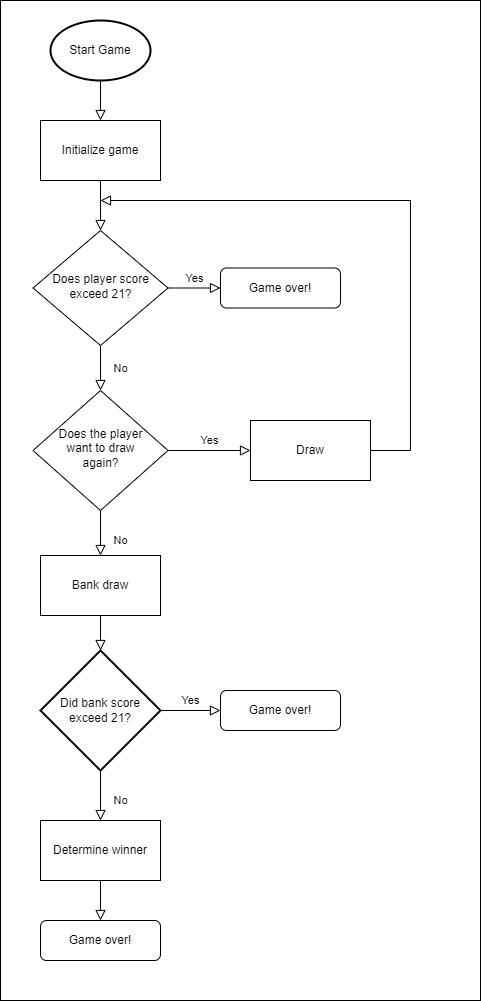

The diagram above was exported from draw.io. Its source (the exported page's mxGraphModel, read from the mxfile embedded in the PNG):
<mxGraphModel dx="1434" dy="764" grid="1" gridSize="10" guides="1" tooltips="1" connect="1" arrows="1" fold="1" page="1" pageScale="1" pageWidth="827" pageHeight="1169" math="0" shadow="0">
  <root>
    <mxCell id="WIyWlLk6GJQsqaUBKTNV-0" />
    <mxCell id="WIyWlLk6GJQsqaUBKTNV-1" parent="WIyWlLk6GJQsqaUBKTNV-0" />
    <mxCell id="dSL20RJTPdS7iAPs5OBT-25" value="" style="rounded=0;whiteSpace=wrap;html=1;" vertex="1" parent="WIyWlLk6GJQsqaUBKTNV-1">
      <mxGeometry x="120" width="480" height="1000" as="geometry" />
    </mxCell>
    <mxCell id="WIyWlLk6GJQsqaUBKTNV-2" value="" style="rounded=0;html=1;jettySize=auto;orthogonalLoop=1;fontSize=11;endArrow=block;endFill=0;endSize=8;strokeWidth=1;shadow=0;labelBackgroundColor=none;edgeStyle=orthogonalEdgeStyle;" parent="WIyWlLk6GJQsqaUBKTNV-1" source="dSL20RJTPdS7iAPs5OBT-0" target="WIyWlLk6GJQsqaUBKTNV-6" edge="1">
      <mxGeometry relative="1" as="geometry" />
    </mxCell>
    <mxCell id="WIyWlLk6GJQsqaUBKTNV-4" value="No" style="rounded=0;html=1;jettySize=auto;orthogonalLoop=1;fontSize=11;endArrow=block;endFill=0;endSize=8;strokeWidth=1;shadow=0;labelBackgroundColor=none;edgeStyle=orthogonalEdgeStyle;" parent="WIyWlLk6GJQsqaUBKTNV-1" source="WIyWlLk6GJQsqaUBKTNV-6" target="WIyWlLk6GJQsqaUBKTNV-10" edge="1">
      <mxGeometry y="20" relative="1" as="geometry">
        <mxPoint as="offset" />
      </mxGeometry>
    </mxCell>
    <mxCell id="WIyWlLk6GJQsqaUBKTNV-5" value="Yes" style="edgeStyle=orthogonalEdgeStyle;rounded=0;html=1;jettySize=auto;orthogonalLoop=1;fontSize=11;endArrow=block;endFill=0;endSize=8;strokeWidth=1;shadow=0;labelBackgroundColor=none;" parent="WIyWlLk6GJQsqaUBKTNV-1" source="WIyWlLk6GJQsqaUBKTNV-6" target="WIyWlLk6GJQsqaUBKTNV-7" edge="1">
      <mxGeometry y="10" relative="1" as="geometry">
        <mxPoint as="offset" />
      </mxGeometry>
    </mxCell>
    <mxCell id="WIyWlLk6GJQsqaUBKTNV-6" value="Does player score &lt;br&gt;exceed 21?" style="rhombus;whiteSpace=wrap;html=1;shadow=0;fontFamily=Helvetica;fontSize=12;align=center;strokeWidth=1;spacing=6;spacingTop=-4;" parent="WIyWlLk6GJQsqaUBKTNV-1" vertex="1">
      <mxGeometry x="152.5" y="230" width="135" height="115" as="geometry" />
    </mxCell>
    <mxCell id="WIyWlLk6GJQsqaUBKTNV-7" value="Game over!" style="rounded=1;whiteSpace=wrap;html=1;fontSize=12;glass=0;strokeWidth=1;shadow=0;" parent="WIyWlLk6GJQsqaUBKTNV-1" vertex="1">
      <mxGeometry x="340" y="267.5" width="120" height="40" as="geometry" />
    </mxCell>
    <mxCell id="WIyWlLk6GJQsqaUBKTNV-8" value="No" style="rounded=0;html=1;jettySize=auto;orthogonalLoop=1;fontSize=11;endArrow=block;endFill=0;endSize=8;strokeWidth=1;shadow=0;labelBackgroundColor=none;edgeStyle=orthogonalEdgeStyle;entryX=0.5;entryY=0;entryDx=0;entryDy=0;" parent="WIyWlLk6GJQsqaUBKTNV-1" source="WIyWlLk6GJQsqaUBKTNV-10" target="dSL20RJTPdS7iAPs5OBT-11" edge="1">
      <mxGeometry x="0.3333" y="20" relative="1" as="geometry">
        <mxPoint as="offset" />
        <mxPoint x="220" y="560" as="targetPoint" />
      </mxGeometry>
    </mxCell>
    <mxCell id="WIyWlLk6GJQsqaUBKTNV-9" value="Yes" style="edgeStyle=orthogonalEdgeStyle;rounded=0;html=1;jettySize=auto;orthogonalLoop=1;fontSize=11;endArrow=block;endFill=0;endSize=8;strokeWidth=1;shadow=0;labelBackgroundColor=none;entryX=0;entryY=0.5;entryDx=0;entryDy=0;" parent="WIyWlLk6GJQsqaUBKTNV-1" source="WIyWlLk6GJQsqaUBKTNV-10" target="dSL20RJTPdS7iAPs5OBT-2" edge="1">
      <mxGeometry y="10" relative="1" as="geometry">
        <mxPoint as="offset" />
        <mxPoint x="330" y="450" as="targetPoint" />
      </mxGeometry>
    </mxCell>
    <mxCell id="WIyWlLk6GJQsqaUBKTNV-10" value="Does the player &lt;br&gt;want to draw &lt;br&gt;again?" style="rhombus;whiteSpace=wrap;html=1;shadow=0;fontFamily=Helvetica;fontSize=12;align=center;strokeWidth=1;spacing=6;spacingTop=-4;" parent="WIyWlLk6GJQsqaUBKTNV-1" vertex="1">
      <mxGeometry x="152.5" y="390" width="135" height="120" as="geometry" />
    </mxCell>
    <mxCell id="dSL20RJTPdS7iAPs5OBT-1" value="" style="rounded=0;html=1;jettySize=auto;orthogonalLoop=1;fontSize=11;endArrow=block;endFill=0;endSize=8;strokeWidth=1;shadow=0;labelBackgroundColor=none;edgeStyle=orthogonalEdgeStyle;" edge="1" parent="WIyWlLk6GJQsqaUBKTNV-1" target="dSL20RJTPdS7iAPs5OBT-0">
      <mxGeometry relative="1" as="geometry">
        <mxPoint x="220" y="80" as="sourcePoint" />
        <mxPoint x="220" y="285" as="targetPoint" />
      </mxGeometry>
    </mxCell>
    <mxCell id="dSL20RJTPdS7iAPs5OBT-0" value="Initialize game" style="rounded=0;whiteSpace=wrap;html=1;" vertex="1" parent="WIyWlLk6GJQsqaUBKTNV-1">
      <mxGeometry x="160" y="120" width="120" height="60" as="geometry" />
    </mxCell>
    <mxCell id="dSL20RJTPdS7iAPs5OBT-10" style="edgeStyle=orthogonalEdgeStyle;rounded=0;orthogonalLoop=1;jettySize=auto;html=1;exitX=1;exitY=0.5;exitDx=0;exitDy=0;endArrow=block;endFill=0;endSize=8;" edge="1" parent="WIyWlLk6GJQsqaUBKTNV-1" source="dSL20RJTPdS7iAPs5OBT-2">
      <mxGeometry relative="1" as="geometry">
        <mxPoint x="220" y="200" as="targetPoint" />
        <Array as="points">
          <mxPoint x="530" y="450" />
          <mxPoint x="530" y="200" />
        </Array>
      </mxGeometry>
    </mxCell>
    <mxCell id="dSL20RJTPdS7iAPs5OBT-2" value="Draw" style="rounded=0;whiteSpace=wrap;html=1;" vertex="1" parent="WIyWlLk6GJQsqaUBKTNV-1">
      <mxGeometry x="370" y="420" width="120" height="60" as="geometry" />
    </mxCell>
    <mxCell id="dSL20RJTPdS7iAPs5OBT-14" style="edgeStyle=orthogonalEdgeStyle;rounded=0;orthogonalLoop=1;jettySize=auto;html=1;entryX=0.5;entryY=0;entryDx=0;entryDy=0;entryPerimeter=0;endSize=8;endArrow=block;endFill=0;" edge="1" parent="WIyWlLk6GJQsqaUBKTNV-1" source="dSL20RJTPdS7iAPs5OBT-11" target="dSL20RJTPdS7iAPs5OBT-13">
      <mxGeometry relative="1" as="geometry" />
    </mxCell>
    <mxCell id="dSL20RJTPdS7iAPs5OBT-11" value="Bank draw" style="rounded=0;whiteSpace=wrap;html=1;" vertex="1" parent="WIyWlLk6GJQsqaUBKTNV-1">
      <mxGeometry x="160" y="555" width="120" height="60" as="geometry" />
    </mxCell>
    <mxCell id="dSL20RJTPdS7iAPs5OBT-15" value="Yes" style="edgeStyle=orthogonalEdgeStyle;rounded=0;orthogonalLoop=1;jettySize=auto;html=1;exitX=1;exitY=0.5;exitDx=0;exitDy=0;exitPerimeter=0;endSize=8;endArrow=block;endFill=0;entryX=0;entryY=0.5;entryDx=0;entryDy=0;" edge="1" parent="WIyWlLk6GJQsqaUBKTNV-1" source="dSL20RJTPdS7iAPs5OBT-13" target="dSL20RJTPdS7iAPs5OBT-16">
      <mxGeometry y="10" relative="1" as="geometry">
        <mxPoint x="340" y="710" as="targetPoint" />
        <mxPoint as="offset" />
      </mxGeometry>
    </mxCell>
    <mxCell id="dSL20RJTPdS7iAPs5OBT-17" value="No" style="edgeStyle=orthogonalEdgeStyle;rounded=0;orthogonalLoop=1;jettySize=auto;html=1;endSize=8;endArrow=block;endFill=0;" edge="1" parent="WIyWlLk6GJQsqaUBKTNV-1" source="dSL20RJTPdS7iAPs5OBT-13">
      <mxGeometry x="0.2" y="20" relative="1" as="geometry">
        <mxPoint x="220" y="820" as="targetPoint" />
        <mxPoint as="offset" />
      </mxGeometry>
    </mxCell>
    <mxCell id="dSL20RJTPdS7iAPs5OBT-13" value="Did bank score exceed 21?" style="strokeWidth=2;html=1;shape=mxgraph.flowchart.decision;whiteSpace=wrap;" vertex="1" parent="WIyWlLk6GJQsqaUBKTNV-1">
      <mxGeometry x="160" y="650" width="120" height="120" as="geometry" />
    </mxCell>
    <mxCell id="dSL20RJTPdS7iAPs5OBT-16" value="Game over!" style="rounded=1;whiteSpace=wrap;html=1;fontSize=12;glass=0;strokeWidth=1;shadow=0;" vertex="1" parent="WIyWlLk6GJQsqaUBKTNV-1">
      <mxGeometry x="340" y="690" width="120" height="40" as="geometry" />
    </mxCell>
    <mxCell id="dSL20RJTPdS7iAPs5OBT-19" value="Start Game" style="strokeWidth=2;html=1;shape=mxgraph.flowchart.start_1;whiteSpace=wrap;" vertex="1" parent="WIyWlLk6GJQsqaUBKTNV-1">
      <mxGeometry x="170" y="20" width="100" height="60" as="geometry" />
    </mxCell>
    <mxCell id="dSL20RJTPdS7iAPs5OBT-22" style="edgeStyle=orthogonalEdgeStyle;rounded=0;orthogonalLoop=1;jettySize=auto;html=1;exitX=0.5;exitY=1;exitDx=0;exitDy=0;endSize=8;endArrow=block;endFill=0;entryX=0.5;entryY=0;entryDx=0;entryDy=0;" edge="1" parent="WIyWlLk6GJQsqaUBKTNV-1" source="dSL20RJTPdS7iAPs5OBT-21" target="dSL20RJTPdS7iAPs5OBT-23">
      <mxGeometry relative="1" as="geometry">
        <mxPoint x="220" y="920" as="targetPoint" />
      </mxGeometry>
    </mxCell>
    <mxCell id="dSL20RJTPdS7iAPs5OBT-21" value="Determine winner" style="rounded=0;whiteSpace=wrap;html=1;" vertex="1" parent="WIyWlLk6GJQsqaUBKTNV-1">
      <mxGeometry x="160" y="820" width="120" height="60" as="geometry" />
    </mxCell>
    <mxCell id="dSL20RJTPdS7iAPs5OBT-23" value="Game over!" style="rounded=1;whiteSpace=wrap;html=1;fontSize=12;glass=0;strokeWidth=1;shadow=0;" vertex="1" parent="WIyWlLk6GJQsqaUBKTNV-1">
      <mxGeometry x="160" y="920" width="120" height="40" as="geometry" />
    </mxCell>
  </root>
</mxGraphModel>